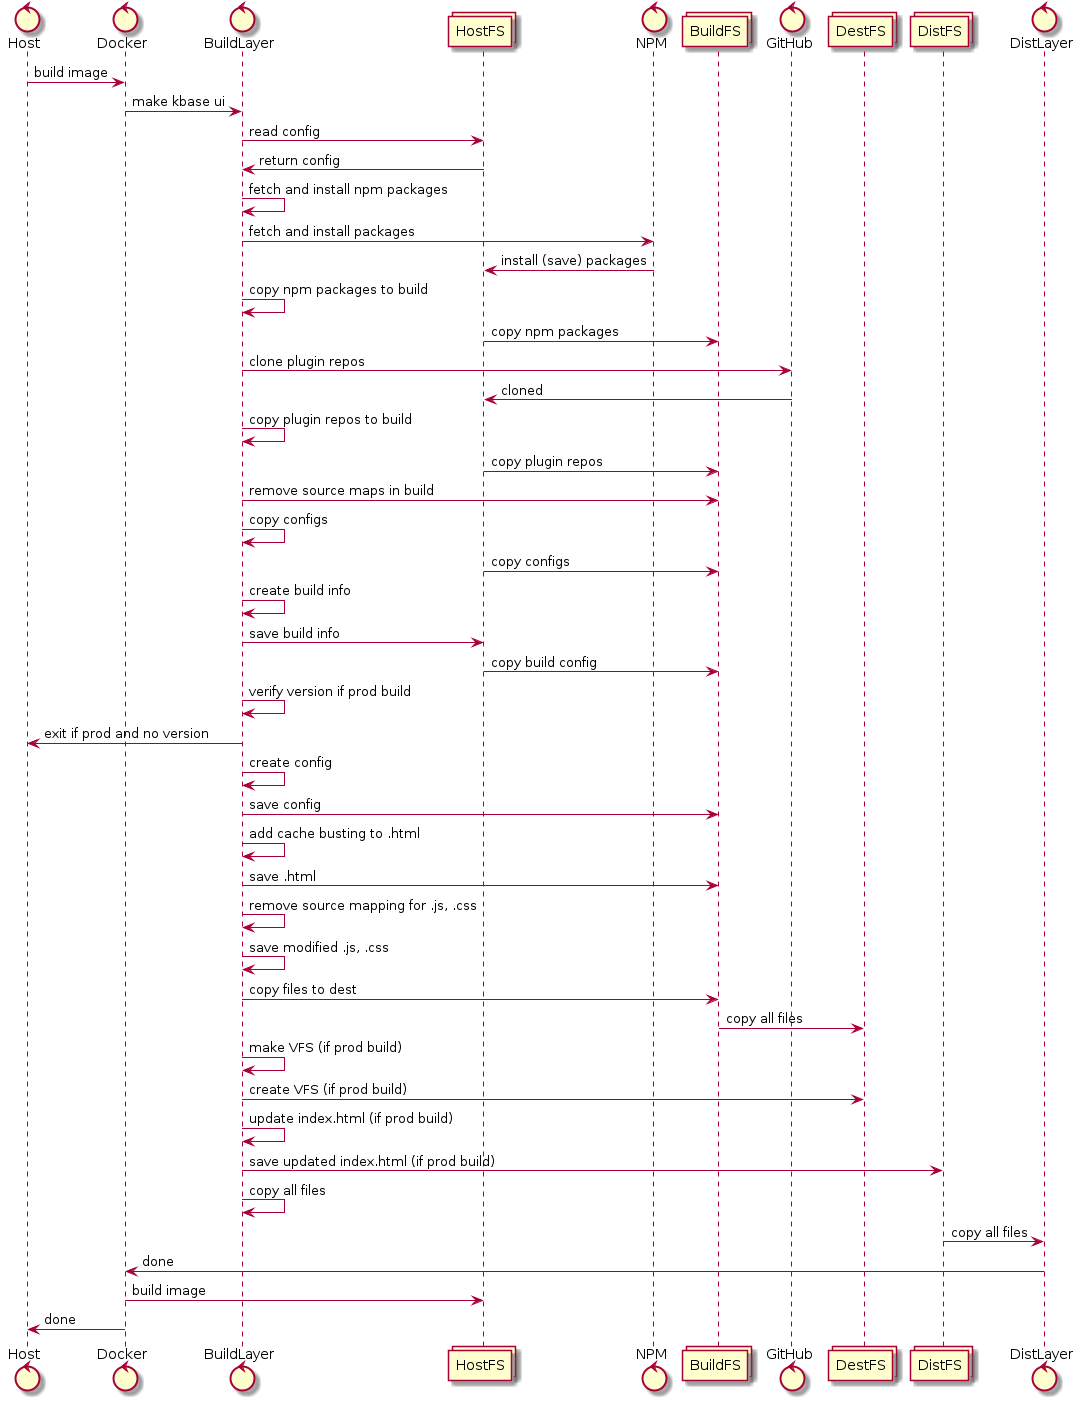

The diagram above was rendered by PlantUML. Its source (embedded in the PNG):
@startuml
control Host
control Docker
control BuildLayer
collections HostFS
control NPM
collections BuildFS
control GitHub
collections DestFS
collections DistFS
control DistLayer
Host -> Docker: build image
Docker -> BuildLayer: make kbase ui
BuildLayer -> HostFS: read config
HostFS -> BuildLayer: return config
BuildLayer -> BuildLayer: fetch and install npm packages
BuildLayer -> NPM: fetch and install packages
NPM -> HostFS: install (save) packages
BuildLayer -> BuildLayer: copy npm packages to build
HostFS -> BuildFS: copy npm packages
BuildLayer -> GitHub: clone plugin repos
GitHub -> HostFS: cloned
BuildLayer -> BuildLayer: copy plugin repos to build
HostFS -> BuildFS: copy plugin repos
BuildLayer -> BuildFS: remove source maps in build
BuildLayer -> BuildLayer: copy configs
HostFS -> BuildFS: copy configs
BuildLayer -> BuildLayer: create build info
BuildLayer -> HostFS: save build info
HostFS -> BuildFS: copy build config
BuildLayer -> BuildLayer: verify version if prod build
BuildLayer -> Host: exit if prod and no version
BuildLayer -> BuildLayer: create config
BuildLayer -> BuildFS: save config
BuildLayer -> BuildLayer: add cache busting to .html
BuildLayer -> BuildFS: save .html
BuildLayer -> BuildLayer: remove source mapping for .js, .css
BuildLayer -> BuildLayer: save modified .js, .css
BuildLayer -> BuildFS:  copy files to dest
BuildFS -> DestFS: copy all files
BuildLayer -> BuildLayer: make VFS (if prod build)
BuildLayer -> DestFS: create VFS (if prod build)
BuildLayer -> BuildLayer: update index.html (if prod build)
BuildLayer -> DistFS: save updated index.html (if prod build)
BuildLayer -> BuildLayer: copy all files
DistFS -> DistLayer: copy all files
DistLayer->Docker: done
Docker -> HostFS: build image
Docker->Host: done
@enduml